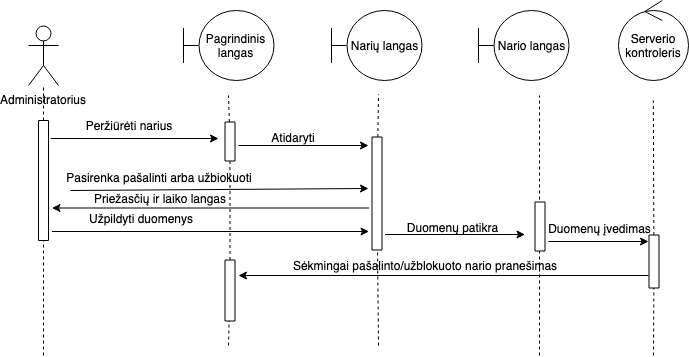

The diagram above was exported from draw.io. Its source (the exported page's mxGraphModel, read from the mxfile embedded in the PNG):
<mxGraphModel dx="918" dy="567" grid="1" gridSize="10" guides="1" tooltips="1" connect="1" arrows="1" fold="1" page="1" pageScale="1" pageWidth="827" pageHeight="1169" math="0" shadow="0">
  <root>
    <mxCell id="0" />
    <mxCell id="1" parent="0" />
    <mxCell id="ZZmKh0UCK-30dkqIJ2XD-1" value="Administratorius&lt;br&gt;" style="shape=umlActor;verticalLabelPosition=bottom;labelBackgroundColor=#ffffff;verticalAlign=top;html=1;outlineConnect=0;" parent="1" vertex="1">
      <mxGeometry x="100" y="40" width="30" height="60" as="geometry" />
    </mxCell>
    <mxCell id="ZZmKh0UCK-30dkqIJ2XD-4" value="" style="endArrow=none;dashed=1;html=1;" parent="1" source="ZZmKh0UCK-30dkqIJ2XD-5" target="ZZmKh0UCK-30dkqIJ2XD-1" edge="1">
      <mxGeometry width="50" height="50" relative="1" as="geometry">
        <mxPoint x="113" y="500" as="sourcePoint" />
        <mxPoint x="150" y="240" as="targetPoint" />
      </mxGeometry>
    </mxCell>
    <mxCell id="ZZmKh0UCK-30dkqIJ2XD-5" value="" style="rounded=0;whiteSpace=wrap;html=1;rotation=90;" parent="1" vertex="1">
      <mxGeometry x="55" y="190" width="120" height="10" as="geometry" />
    </mxCell>
    <mxCell id="ZZmKh0UCK-30dkqIJ2XD-7" value="" style="endArrow=none;dashed=1;html=1;" parent="1" target="ZZmKh0UCK-30dkqIJ2XD-5" edge="1">
      <mxGeometry width="50" height="50" relative="1" as="geometry">
        <mxPoint x="115" y="370" as="sourcePoint" />
        <mxPoint x="114.8604651162791" y="100" as="targetPoint" />
      </mxGeometry>
    </mxCell>
    <mxCell id="ZZmKh0UCK-30dkqIJ2XD-10" value="Pagrindinis langas" style="shape=umlBoundary;whiteSpace=wrap;html=1;" parent="1" vertex="1">
      <mxGeometry x="255" y="25" width="90" height="70" as="geometry" />
    </mxCell>
    <mxCell id="ZZmKh0UCK-30dkqIJ2XD-12" value="Serverio kontroleris" style="ellipse;shape=umlControl;whiteSpace=wrap;html=1;" parent="1" vertex="1">
      <mxGeometry x="690" y="15" width="70" height="80" as="geometry" />
    </mxCell>
    <mxCell id="ZZmKh0UCK-30dkqIJ2XD-13" value="" style="endArrow=none;dashed=1;html=1;" parent="1" source="ZZmKh0UCK-30dkqIJ2XD-14" edge="1">
      <mxGeometry width="50" height="50" relative="1" as="geometry">
        <mxPoint x="298" y="520" as="sourcePoint" />
        <mxPoint x="300" y="110" as="targetPoint" />
      </mxGeometry>
    </mxCell>
    <mxCell id="ZZmKh0UCK-30dkqIJ2XD-14" value="" style="rounded=0;whiteSpace=wrap;html=1;rotation=90;" parent="1" vertex="1">
      <mxGeometry x="282" y="151" width="39" height="10" as="geometry" />
    </mxCell>
    <mxCell id="ZZmKh0UCK-30dkqIJ2XD-15" value="" style="endArrow=none;dashed=1;html=1;" parent="1" source="ZZmKh0UCK-30dkqIJ2XD-115" target="ZZmKh0UCK-30dkqIJ2XD-14" edge="1">
      <mxGeometry width="50" height="50" relative="1" as="geometry">
        <mxPoint x="300" y="360" as="sourcePoint" />
        <mxPoint x="299.8604651162791" y="120" as="targetPoint" />
      </mxGeometry>
    </mxCell>
    <mxCell id="ZZmKh0UCK-30dkqIJ2XD-16" value="" style="endArrow=classic;html=1;" parent="1" edge="1">
      <mxGeometry width="50" height="50" relative="1" as="geometry">
        <mxPoint x="122" y="153" as="sourcePoint" />
        <mxPoint x="290" y="153" as="targetPoint" />
        <Array as="points" />
      </mxGeometry>
    </mxCell>
    <mxCell id="ZZmKh0UCK-30dkqIJ2XD-17" value="Peržiūrėti narius" style="text;html=1;strokeColor=none;fillColor=none;align=center;verticalAlign=middle;whiteSpace=wrap;rounded=0;" parent="1" vertex="1">
      <mxGeometry x="130" y="130" width="140" height="20" as="geometry" />
    </mxCell>
    <mxCell id="ZZmKh0UCK-30dkqIJ2XD-32" value="" style="endArrow=none;dashed=1;html=1;" parent="1" edge="1">
      <mxGeometry width="50" height="50" relative="1" as="geometry">
        <mxPoint x="611" y="370" as="sourcePoint" />
        <mxPoint x="611" y="110" as="targetPoint" />
      </mxGeometry>
    </mxCell>
    <mxCell id="ZZmKh0UCK-30dkqIJ2XD-104" value="Narių langas" style="shape=umlBoundary;whiteSpace=wrap;html=1;" parent="1" vertex="1">
      <mxGeometry x="403" y="25" width="90" height="70" as="geometry" />
    </mxCell>
    <mxCell id="ZZmKh0UCK-30dkqIJ2XD-105" value="" style="endArrow=none;dashed=1;html=1;" parent="1" source="ZZmKh0UCK-30dkqIJ2XD-107" edge="1">
      <mxGeometry width="50" height="50" relative="1" as="geometry">
        <mxPoint x="450" y="360" as="sourcePoint" />
        <mxPoint x="450" y="109" as="targetPoint" />
      </mxGeometry>
    </mxCell>
    <mxCell id="ZZmKh0UCK-30dkqIJ2XD-106" value="" style="endArrow=classic;html=1;" parent="1" edge="1">
      <mxGeometry width="50" height="50" relative="1" as="geometry">
        <mxPoint x="310" y="160" as="sourcePoint" />
        <mxPoint x="440" y="160" as="targetPoint" />
      </mxGeometry>
    </mxCell>
    <mxCell id="ZZmKh0UCK-30dkqIJ2XD-107" value="" style="rounded=0;whiteSpace=wrap;html=1;rotation=90;" parent="1" vertex="1">
      <mxGeometry x="392" y="203" width="113" height="10" as="geometry" />
    </mxCell>
    <mxCell id="ZZmKh0UCK-30dkqIJ2XD-108" value="" style="endArrow=none;dashed=1;html=1;" parent="1" target="ZZmKh0UCK-30dkqIJ2XD-107" edge="1">
      <mxGeometry width="50" height="50" relative="1" as="geometry">
        <mxPoint x="450" y="360" as="sourcePoint" />
        <mxPoint x="450" y="109" as="targetPoint" />
      </mxGeometry>
    </mxCell>
    <mxCell id="ZZmKh0UCK-30dkqIJ2XD-109" value="Atidaryti" style="text;html=1;strokeColor=none;fillColor=none;align=center;verticalAlign=middle;whiteSpace=wrap;rounded=0;" parent="1" vertex="1">
      <mxGeometry x="345" y="142" width="40" height="20" as="geometry" />
    </mxCell>
    <mxCell id="ZZmKh0UCK-30dkqIJ2XD-110" value="" style="endArrow=classic;html=1;exitX=0.129;exitY=1.15;exitDx=0;exitDy=0;exitPerimeter=0;" parent="1" source="r3n_sK2fJLWO1Vs6T6M4-1" edge="1">
      <mxGeometry width="50" height="50" relative="1" as="geometry">
        <mxPoint x="130" y="210" as="sourcePoint" />
        <mxPoint x="440" y="203" as="targetPoint" />
      </mxGeometry>
    </mxCell>
    <mxCell id="ZZmKh0UCK-30dkqIJ2XD-112" value="" style="endArrow=classic;html=1;" parent="1" edge="1">
      <mxGeometry width="50" height="50" relative="1" as="geometry">
        <mxPoint x="456.5" y="249" as="sourcePoint" />
        <mxPoint x="596.5" y="249" as="targetPoint" />
      </mxGeometry>
    </mxCell>
    <mxCell id="ZZmKh0UCK-30dkqIJ2XD-113" value="Duomenų patikra" style="text;html=1;strokeColor=none;fillColor=none;align=center;verticalAlign=middle;whiteSpace=wrap;rounded=0;" parent="1" vertex="1">
      <mxGeometry x="469.5" y="232" width="107" height="20" as="geometry" />
    </mxCell>
    <mxCell id="ZZmKh0UCK-30dkqIJ2XD-114" value="" style="endArrow=classic;html=1;" parent="1" edge="1">
      <mxGeometry width="50" height="50" relative="1" as="geometry">
        <mxPoint x="720" y="290" as="sourcePoint" />
        <mxPoint x="310" y="290" as="targetPoint" />
      </mxGeometry>
    </mxCell>
    <mxCell id="ZZmKh0UCK-30dkqIJ2XD-115" value="" style="rounded=0;whiteSpace=wrap;html=1;rotation=90;" parent="1" vertex="1">
      <mxGeometry x="271" y="300" width="61" height="10" as="geometry" />
    </mxCell>
    <mxCell id="ZZmKh0UCK-30dkqIJ2XD-116" value="" style="endArrow=none;dashed=1;html=1;" parent="1" target="ZZmKh0UCK-30dkqIJ2XD-115" edge="1">
      <mxGeometry width="50" height="50" relative="1" as="geometry">
        <mxPoint x="300" y="360" as="sourcePoint" />
        <mxPoint x="301.26295336787575" y="197.5" as="targetPoint" />
      </mxGeometry>
    </mxCell>
    <mxCell id="ZZmKh0UCK-30dkqIJ2XD-117" value="Sėkmingai pašalinto/užblokuoto nario pranešimas" style="text;html=1;strokeColor=none;fillColor=none;align=center;verticalAlign=middle;whiteSpace=wrap;rounded=0;" parent="1" vertex="1">
      <mxGeometry x="332" y="270" width="328" height="20" as="geometry" />
    </mxCell>
    <mxCell id="r3n_sK2fJLWO1Vs6T6M4-1" value="Pasirenka pašalinti arba užbiokuoti" style="text;html=1;strokeColor=none;fillColor=none;align=center;verticalAlign=middle;whiteSpace=wrap;rounded=0;" vertex="1" parent="1">
      <mxGeometry x="111" y="182" width="240" height="20" as="geometry" />
    </mxCell>
    <mxCell id="r3n_sK2fJLWO1Vs6T6M4-2" value="" style="endArrow=none;html=1;exitX=0.129;exitY=1.15;exitDx=0;exitDy=0;exitPerimeter=0;startArrow=classic;startFill=1;endFill=0;" edge="1" parent="1">
      <mxGeometry width="50" height="50" relative="1" as="geometry">
        <mxPoint x="123.5" y="222.5" as="sourcePoint" />
        <mxPoint x="440.5" y="222.5" as="targetPoint" />
      </mxGeometry>
    </mxCell>
    <mxCell id="r3n_sK2fJLWO1Vs6T6M4-4" value="Priežasčių ir laiko langas" style="text;html=1;strokeColor=none;fillColor=none;align=center;verticalAlign=middle;whiteSpace=wrap;rounded=0;" vertex="1" parent="1">
      <mxGeometry x="141" y="203" width="180" height="20" as="geometry" />
    </mxCell>
    <mxCell id="r3n_sK2fJLWO1Vs6T6M4-5" value="" style="endArrow=classic;html=1;exitX=0.129;exitY=1.15;exitDx=0;exitDy=0;exitPerimeter=0;" edge="1" parent="1">
      <mxGeometry width="50" height="50" relative="1" as="geometry">
        <mxPoint x="123.5" y="246" as="sourcePoint" />
        <mxPoint x="440.5" y="246" as="targetPoint" />
      </mxGeometry>
    </mxCell>
    <mxCell id="r3n_sK2fJLWO1Vs6T6M4-6" value="Užpildyti duomenys" style="text;html=1;strokeColor=none;fillColor=none;align=center;verticalAlign=middle;whiteSpace=wrap;rounded=0;" vertex="1" parent="1">
      <mxGeometry x="132" y="223" width="160" height="20" as="geometry" />
    </mxCell>
    <mxCell id="r3n_sK2fJLWO1Vs6T6M4-8" value="Nario langas" style="shape=umlBoundary;whiteSpace=wrap;html=1;" vertex="1" parent="1">
      <mxGeometry x="550" y="25" width="90" height="70" as="geometry" />
    </mxCell>
    <mxCell id="r3n_sK2fJLWO1Vs6T6M4-9" value="" style="endArrow=none;dashed=1;html=1;" edge="1" parent="1" source="r3n_sK2fJLWO1Vs6T6M4-12">
      <mxGeometry width="50" height="50" relative="1" as="geometry">
        <mxPoint x="725" y="370" as="sourcePoint" />
        <mxPoint x="724.820796460177" y="115" as="targetPoint" />
      </mxGeometry>
    </mxCell>
    <mxCell id="ZZmKh0UCK-30dkqIJ2XD-31" value="" style="rounded=0;whiteSpace=wrap;html=1;rotation=90;" parent="1" vertex="1">
      <mxGeometry x="587" y="236" width="49" height="10" as="geometry" />
    </mxCell>
    <mxCell id="r3n_sK2fJLWO1Vs6T6M4-10" value="" style="endArrow=classic;html=1;" edge="1" parent="1">
      <mxGeometry width="50" height="50" relative="1" as="geometry">
        <mxPoint x="620" y="256" as="sourcePoint" />
        <mxPoint x="720" y="256" as="targetPoint" />
      </mxGeometry>
    </mxCell>
    <mxCell id="r3n_sK2fJLWO1Vs6T6M4-11" value="Duomenų įvedimas" style="text;html=1;strokeColor=none;fillColor=none;align=center;verticalAlign=middle;whiteSpace=wrap;rounded=0;" vertex="1" parent="1">
      <mxGeometry x="618" y="233" width="107" height="20" as="geometry" />
    </mxCell>
    <mxCell id="r3n_sK2fJLWO1Vs6T6M4-12" value="" style="rounded=0;whiteSpace=wrap;html=1;rotation=90;" vertex="1" parent="1">
      <mxGeometry x="699" y="271" width="53" height="10" as="geometry" />
    </mxCell>
    <mxCell id="r3n_sK2fJLWO1Vs6T6M4-13" value="" style="endArrow=none;dashed=1;html=1;" edge="1" parent="1" target="r3n_sK2fJLWO1Vs6T6M4-12">
      <mxGeometry width="50" height="50" relative="1" as="geometry">
        <mxPoint x="725" y="370" as="sourcePoint" />
        <mxPoint x="724.820796460177" y="115" as="targetPoint" />
      </mxGeometry>
    </mxCell>
  </root>
</mxGraphModel>